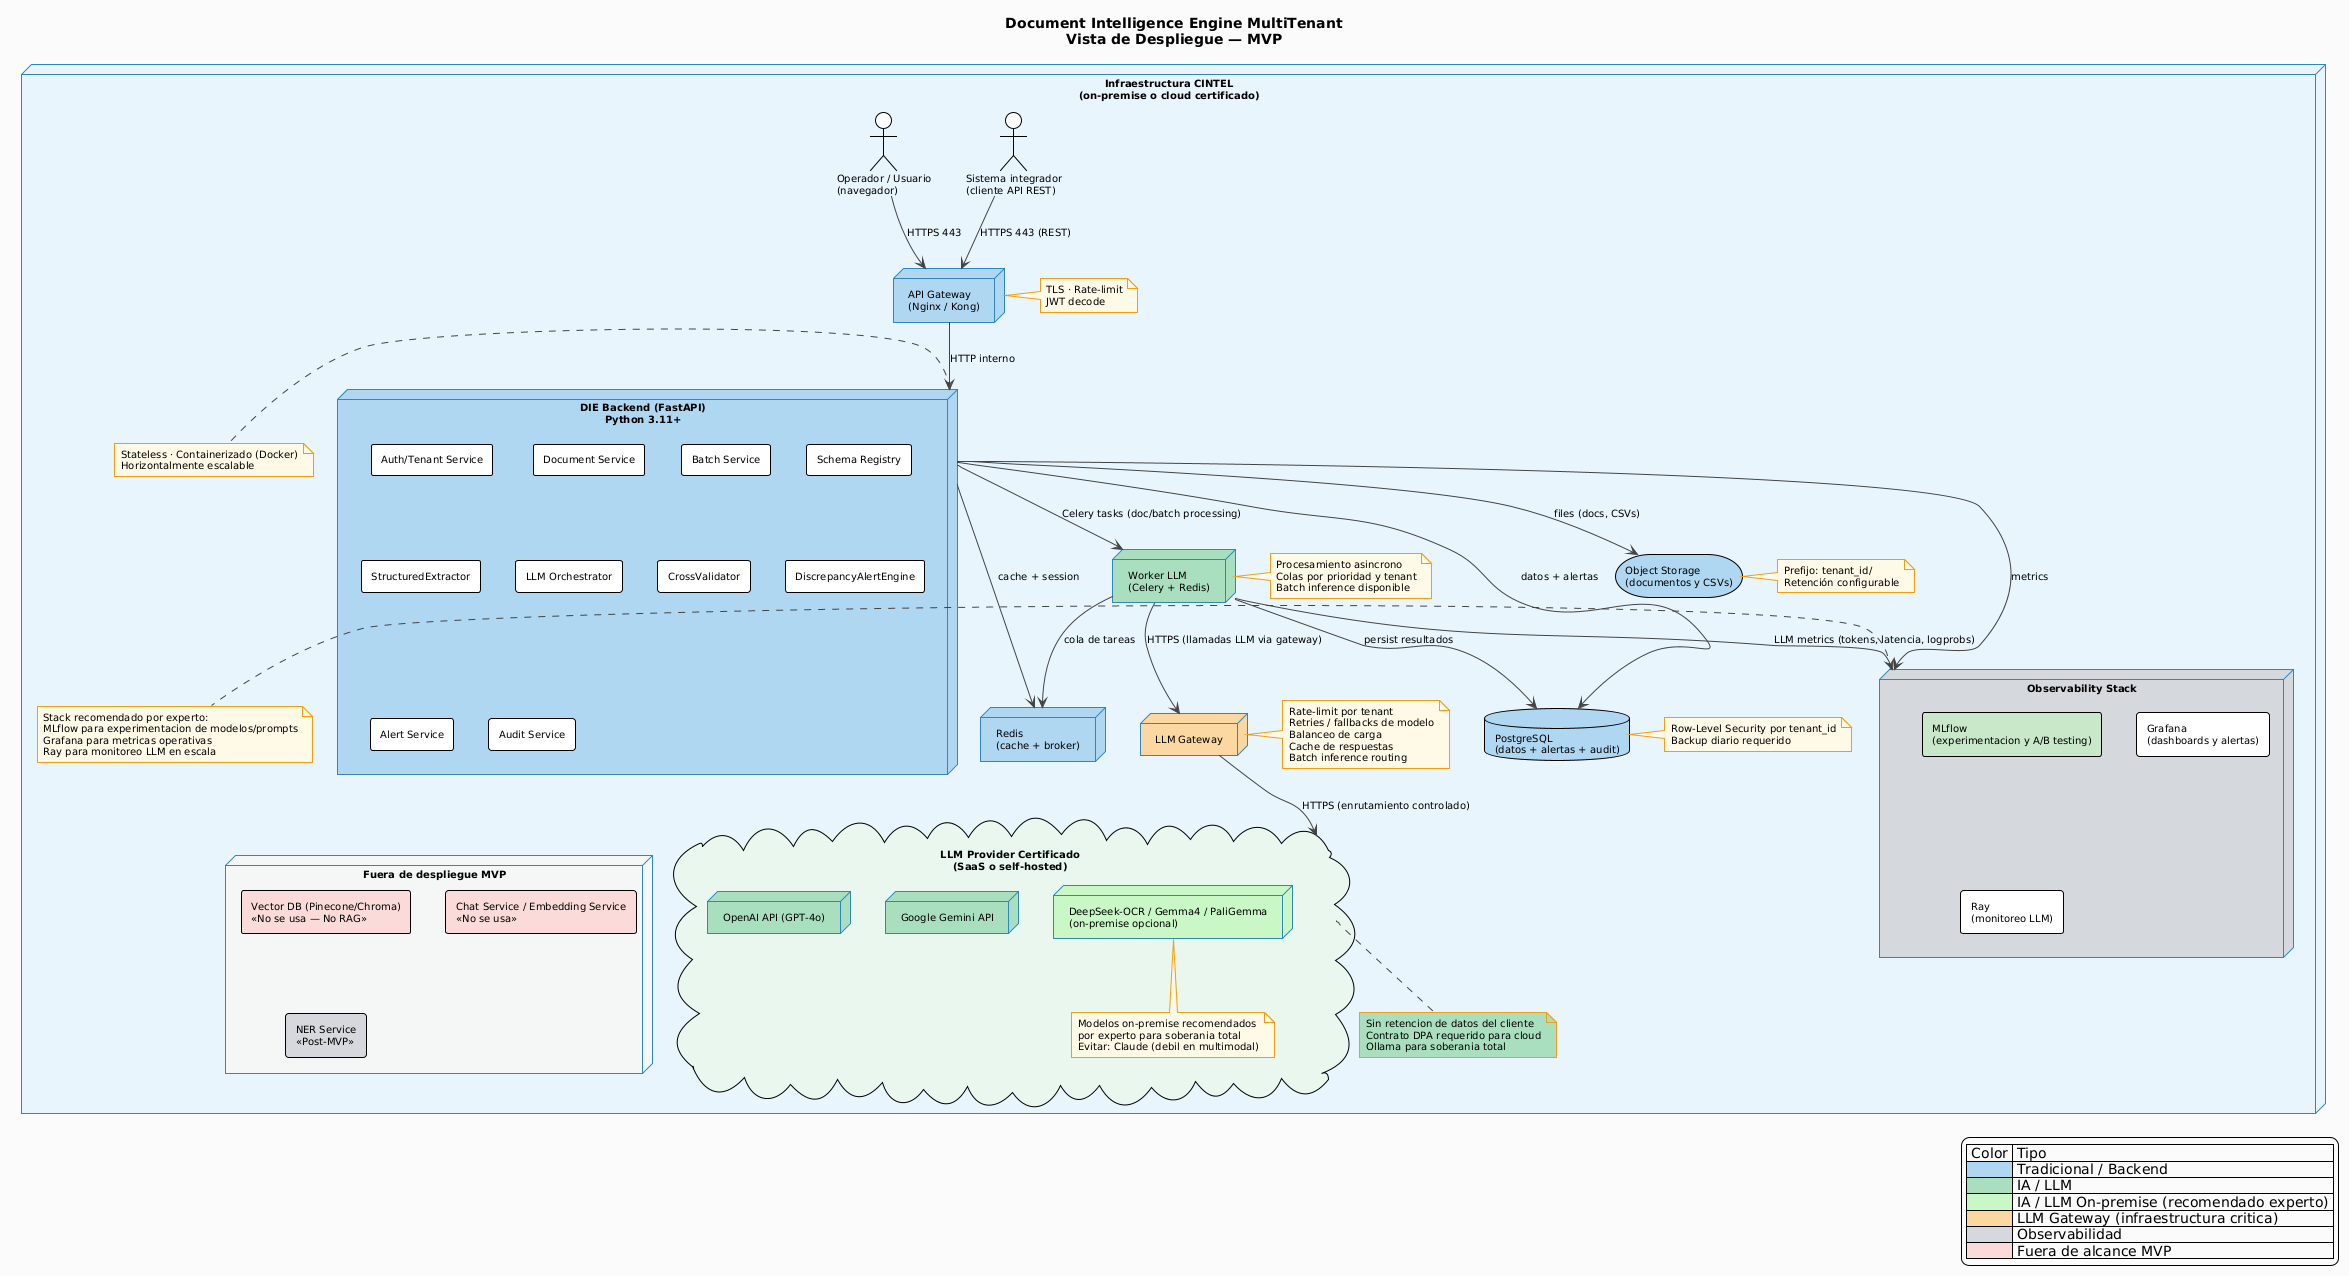

The diagram above was rendered by PlantUML. Its source (embedded in the PNG):
@startuml
!theme plain
skinparam backgroundColor #FAFAFA
skinparam defaultFontName "Segoe UI"
skinparam defaultFontSize 10
skinparam nodeBackgroundColor #E8F4FD
skinparam nodeBorderColor #2E86C1
skinparam databaseBackgroundColor #AED6F1
skinparam arrowColor #444444
skinparam titleFontSize 14
skinparam titleFontStyle bold
skinparam noteBackgroundColor #FEF9E7
skinparam noteBorderColor #F39C12
skinparam legendBackgroundColor #FAFAFA

title Document Intelligence Engine MultiTenant\nVista de Despliegue — MVP

node "Infraestructura CINTEL\n(on-premise o cloud certificado)" as INFRA {

  node "API Gateway\n(Nginx / Kong)" as GW #AED6F1
  note right of GW : TLS · Rate-limit\nJWT decode

  node "DIE Backend (FastAPI)\nPython 3.11+" as BE #AED6F1 {
    rectangle "Auth/Tenant Service"
    rectangle "Document Service"
    rectangle "Batch Service"
    rectangle "Schema Registry"
    rectangle "StructuredExtractor"
    rectangle "LLM Orchestrator"
    rectangle "CrossValidator"
    rectangle "DiscrepancyAlertEngine"
    rectangle "Alert Service"
    rectangle "Audit Service"
  }
  note right of BE : Stateless · Containerizado (Docker)\nHorizontalmente escalable

  node "Worker LLM\n(Celery + Redis)" as WORKER #A9DFBF
  note right of WORKER : Procesamiento asincrono\nColas por prioridad y tenant\nBatch inference disponible

  node "LLM Gateway" as LLMGW #FAD7A0
  note right of LLMGW : Rate-limit por tenant\nRetries / fallbacks de modelo\nBalanceo de carga\nCache de respuestas\nBatch inference routing

  database "PostgreSQL\n(datos + alertas + audit)" as PG #AED6F1
  note right of PG : Row-Level Security por tenant_id\nBackup diario requerido

  storage "Object Storage\n(documentos y CSVs)" as OBS #AED6F1
  note right of OBS : Prefijo: tenant_id/\nRetención configurable

  node "Redis\n(cache + broker)" as REDIS #AED6F1

  node "Observability Stack" as OBSnode #D5D8DC {
    rectangle "MLflow\n(experimentacion y A/B testing)" #C8E6C9
    rectangle "Grafana\n(dashboards y alertas)"
    rectangle "Ray\n(monitoreo LLM)"
  }
  note right of OBSnode : Stack recomendado por experto:\nMLflow para experimentacion de modelos/prompts\nGrafana para metricas operativas\nRay para monitoreo LLM en escala

cloud "LLM Provider Certificado\n(SaaS o self-hosted)" as LLMP #E9F7EF {
  node "OpenAI API (GPT-4o)" as OPENAI #A9DFBF
  node "Google Gemini API" as GEMINI #A9DFBF
  node "DeepSeek-OCR / Gemma4 / PaliGemma\n(on-premise opcional)" as LOCAL #C8F7C5
  note bottom of LOCAL : Modelos on-premise recomendados\npor experto para soberania total\nEvitar: Claude (debil en multimodal)
}

actor "Operador / Usuario\n(navegador)" as USER
actor "Sistema integrador\n(cliente API REST)" as SYSINT

USER --> GW : HTTPS 443
SYSINT --> GW : HTTPS 443 (REST)
GW --> BE : HTTP interno
BE --> WORKER : Celery tasks (doc/batch processing)
WORKER --> LLMGW : HTTPS (llamadas LLM via gateway)
LLMGW --> LLMP : HTTPS (enrutamiento controlado)
WORKER --> PG : persist resultados
BE --> PG : datos + alertas
BE --> OBS : files (docs, CSVs)
BE --> REDIS : cache + session
WORKER --> REDIS : cola de tareas
BE --> OBSnode : metrics
WORKER --> OBSnode : LLM metrics (tokens, latencia, logprobs)

note bottom of LLMP #A9DFBF : Sin retencion de datos del cliente\nContrato DPA requerido para cloud\nOllama para soberania total

node "Fuera de despliegue MVP" as FORA #F4F6F7 {
  rectangle "Vector DB (Pinecone/Chroma)\n<<No se usa — No RAG>>" #FADBD8
  rectangle "Chat Service / Embedding Service\n<<No se usa>>" #FADBD8
  rectangle "NER Service\n<<Post-MVP>>" #D5D8DC
}

legend right
  | Color | Tipo |
  |<#AED6F1> | Tradicional / Backend |
  |<#A9DFBF> | IA / LLM |
  |<#C8F7C5> | IA / LLM On-premise (recomendado experto) |
  |<#FAD7A0> | LLM Gateway (infraestructura critica) |
  |<#D5D8DC> | Observabilidad |
  |<#FADBD8> | Fuera de alcance MVP |
endlegend
@enduml